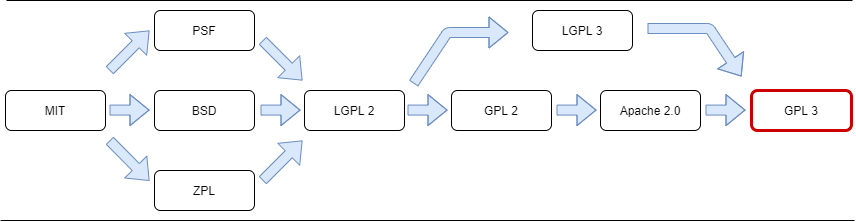

The diagram above was exported from draw.io. Its source (the exported page's mxGraphModel, read from the mxfile embedded in the PNG):
<mxGraphModel dx="1718" dy="588" grid="0" gridSize="10" guides="1" tooltips="1" connect="1" arrows="1" fold="1" page="1" pageScale="1" pageWidth="1169" pageHeight="827" math="0" shadow="0">
  <root>
    <mxCell id="fxYUPOkAJNc6T8C16fJi-0" />
    <mxCell id="fxYUPOkAJNc6T8C16fJi-1" parent="fxYUPOkAJNc6T8C16fJi-0" />
    <mxCell id="fxYUPOkAJNc6T8C16fJi-8" value="MIT" style="rounded=1;whiteSpace=wrap;html=1;" vertex="1" parent="fxYUPOkAJNc6T8C16fJi-1">
      <mxGeometry x="166" y="254" width="100" height="40" as="geometry" />
    </mxCell>
    <mxCell id="fxYUPOkAJNc6T8C16fJi-9" value="Apache 2.0" style="rounded=1;whiteSpace=wrap;html=1;" vertex="1" parent="fxYUPOkAJNc6T8C16fJi-1">
      <mxGeometry x="761" y="254" width="100" height="40" as="geometry" />
    </mxCell>
    <mxCell id="fxYUPOkAJNc6T8C16fJi-10" value="GPL 3" style="rounded=1;whiteSpace=wrap;html=1;strokeColor=#CC0000;strokeWidth=3;" vertex="1" parent="fxYUPOkAJNc6T8C16fJi-1">
      <mxGeometry x="912" y="254" width="100" height="40" as="geometry" />
    </mxCell>
    <mxCell id="fxYUPOkAJNc6T8C16fJi-11" value="GPL 2" style="rounded=1;whiteSpace=wrap;html=1;" vertex="1" parent="fxYUPOkAJNc6T8C16fJi-1">
      <mxGeometry x="612" y="254" width="100" height="40" as="geometry" />
    </mxCell>
    <mxCell id="fxYUPOkAJNc6T8C16fJi-12" value="ZPL" style="rounded=1;whiteSpace=wrap;html=1;" vertex="1" parent="fxYUPOkAJNc6T8C16fJi-1">
      <mxGeometry x="315" y="334" width="100" height="40" as="geometry" />
    </mxCell>
    <mxCell id="fxYUPOkAJNc6T8C16fJi-13" value="PSF" style="rounded=1;whiteSpace=wrap;html=1;" vertex="1" parent="fxYUPOkAJNc6T8C16fJi-1">
      <mxGeometry x="315" y="174" width="100" height="40" as="geometry" />
    </mxCell>
    <mxCell id="fxYUPOkAJNc6T8C16fJi-14" value="BSD" style="rounded=1;whiteSpace=wrap;html=1;" vertex="1" parent="fxYUPOkAJNc6T8C16fJi-1">
      <mxGeometry x="315" y="254" width="100" height="40" as="geometry" />
    </mxCell>
    <mxCell id="fxYUPOkAJNc6T8C16fJi-16" value="" style="shape=flexArrow;endArrow=classic;html=1;fillColor=#dae8fc;strokeColor=#6c8ebf;" edge="1" parent="fxYUPOkAJNc6T8C16fJi-1">
      <mxGeometry width="50" height="50" relative="1" as="geometry">
        <mxPoint x="270" y="273.58000000000004" as="sourcePoint" />
        <mxPoint x="310" y="273.58000000000004" as="targetPoint" />
        <Array as="points">
          <mxPoint x="290" y="273.58000000000004" />
        </Array>
      </mxGeometry>
    </mxCell>
    <mxCell id="fxYUPOkAJNc6T8C16fJi-17" value="" style="shape=flexArrow;endArrow=classic;html=1;fillColor=#dae8fc;strokeColor=#6c8ebf;" edge="1" parent="fxYUPOkAJNc6T8C16fJi-1">
      <mxGeometry width="50" height="50" relative="1" as="geometry">
        <mxPoint x="270" y="234.00000000000006" as="sourcePoint" />
        <mxPoint x="310" y="194" as="targetPoint" />
        <Array as="points" />
      </mxGeometry>
    </mxCell>
    <mxCell id="fxYUPOkAJNc6T8C16fJi-18" value="" style="shape=flexArrow;endArrow=classic;html=1;fillColor=#dae8fc;strokeColor=#6c8ebf;" edge="1" parent="fxYUPOkAJNc6T8C16fJi-1">
      <mxGeometry width="50" height="50" relative="1" as="geometry">
        <mxPoint x="270" y="304" as="sourcePoint" />
        <mxPoint x="310" y="344.42" as="targetPoint" />
        <Array as="points" />
      </mxGeometry>
    </mxCell>
    <mxCell id="fxYUPOkAJNc6T8C16fJi-19" value="" style="shape=flexArrow;endArrow=classic;html=1;fillColor=#dae8fc;strokeColor=#6c8ebf;" edge="1" parent="fxYUPOkAJNc6T8C16fJi-1">
      <mxGeometry width="50" height="50" relative="1" as="geometry">
        <mxPoint x="421" y="273.58000000000004" as="sourcePoint" />
        <mxPoint x="461" y="273.58000000000004" as="targetPoint" />
        <Array as="points">
          <mxPoint x="441" y="273.58000000000004" />
        </Array>
      </mxGeometry>
    </mxCell>
    <mxCell id="fxYUPOkAJNc6T8C16fJi-20" value="" style="shape=flexArrow;endArrow=classic;html=1;fillColor=#dae8fc;strokeColor=#6c8ebf;" edge="1" parent="fxYUPOkAJNc6T8C16fJi-1">
      <mxGeometry width="50" height="50" relative="1" as="geometry">
        <mxPoint x="717" y="273.58000000000004" as="sourcePoint" />
        <mxPoint x="757" y="273.58000000000004" as="targetPoint" />
        <Array as="points">
          <mxPoint x="737" y="273.58000000000004" />
        </Array>
      </mxGeometry>
    </mxCell>
    <mxCell id="fxYUPOkAJNc6T8C16fJi-22" value="" style="shape=flexArrow;endArrow=classic;html=1;fillColor=#dae8fc;strokeColor=#6c8ebf;" edge="1" parent="fxYUPOkAJNc6T8C16fJi-1">
      <mxGeometry width="50" height="50" relative="1" as="geometry">
        <mxPoint x="866" y="273.58000000000004" as="sourcePoint" />
        <mxPoint x="906" y="273.58000000000004" as="targetPoint" />
        <Array as="points">
          <mxPoint x="886" y="273.58000000000004" />
        </Array>
      </mxGeometry>
    </mxCell>
    <mxCell id="fxYUPOkAJNc6T8C16fJi-24" value="" style="endArrow=none;html=1;" edge="1" parent="fxYUPOkAJNc6T8C16fJi-1">
      <mxGeometry width="50" height="50" relative="1" as="geometry">
        <mxPoint x="167" y="164" as="sourcePoint" />
        <mxPoint x="1013" y="164" as="targetPoint" />
      </mxGeometry>
    </mxCell>
    <mxCell id="fxYUPOkAJNc6T8C16fJi-26" value="" style="endArrow=none;html=1;" edge="1" parent="fxYUPOkAJNc6T8C16fJi-1">
      <mxGeometry width="50" height="50" relative="1" as="geometry">
        <mxPoint x="161" y="384" as="sourcePoint" />
        <mxPoint x="1015" y="384" as="targetPoint" />
      </mxGeometry>
    </mxCell>
    <mxCell id="fxYUPOkAJNc6T8C16fJi-30" value="" style="shape=flexArrow;endArrow=classic;html=1;fillColor=#dae8fc;strokeColor=#6c8ebf;" edge="1" parent="fxYUPOkAJNc6T8C16fJi-1">
      <mxGeometry width="50" height="50" relative="1" as="geometry">
        <mxPoint x="423" y="344.00000000000006" as="sourcePoint" />
        <mxPoint x="463" y="304" as="targetPoint" />
        <Array as="points" />
      </mxGeometry>
    </mxCell>
    <mxCell id="fxYUPOkAJNc6T8C16fJi-31" value="" style="shape=flexArrow;endArrow=classic;html=1;fillColor=#dae8fc;strokeColor=#6c8ebf;" edge="1" parent="fxYUPOkAJNc6T8C16fJi-1">
      <mxGeometry width="50" height="50" relative="1" as="geometry">
        <mxPoint x="423" y="204.00000000000006" as="sourcePoint" />
        <mxPoint x="463" y="244" as="targetPoint" />
        <Array as="points" />
      </mxGeometry>
    </mxCell>
    <mxCell id="fxYUPOkAJNc6T8C16fJi-32" value="LGPL 2" style="rounded=1;whiteSpace=wrap;html=1;" vertex="1" parent="fxYUPOkAJNc6T8C16fJi-1">
      <mxGeometry x="465" y="254" width="100" height="40" as="geometry" />
    </mxCell>
    <mxCell id="fxYUPOkAJNc6T8C16fJi-33" value="" style="shape=flexArrow;endArrow=classic;html=1;fillColor=#dae8fc;strokeColor=#6c8ebf;" edge="1" parent="fxYUPOkAJNc6T8C16fJi-1">
      <mxGeometry width="50" height="50" relative="1" as="geometry">
        <mxPoint x="568" y="273.58000000000004" as="sourcePoint" />
        <mxPoint x="608" y="273.58000000000004" as="targetPoint" />
        <Array as="points">
          <mxPoint x="588" y="273.58000000000004" />
        </Array>
      </mxGeometry>
    </mxCell>
    <mxCell id="fxYUPOkAJNc6T8C16fJi-34" value="LGPL 3" style="rounded=1;whiteSpace=wrap;html=1;" vertex="1" parent="fxYUPOkAJNc6T8C16fJi-1">
      <mxGeometry x="693" y="174" width="100" height="40" as="geometry" />
    </mxCell>
    <mxCell id="fxYUPOkAJNc6T8C16fJi-35" value="" style="shape=flexArrow;endArrow=classic;html=1;fillColor=#dae8fc;strokeColor=#6c8ebf;" edge="1" parent="fxYUPOkAJNc6T8C16fJi-1">
      <mxGeometry width="50" height="50" relative="1" as="geometry">
        <mxPoint x="808" y="192" as="sourcePoint" />
        <mxPoint x="902" y="240" as="targetPoint" />
        <Array as="points">
          <mxPoint x="870" y="192" />
        </Array>
      </mxGeometry>
    </mxCell>
    <mxCell id="fxYUPOkAJNc6T8C16fJi-36" value="" style="shape=flexArrow;endArrow=classic;html=1;fillColor=#dae8fc;strokeColor=#6c8ebf;" edge="1" parent="fxYUPOkAJNc6T8C16fJi-1">
      <mxGeometry width="50" height="50" relative="1" as="geometry">
        <mxPoint x="574" y="247" as="sourcePoint" />
        <mxPoint x="669" y="196" as="targetPoint" />
        <Array as="points">
          <mxPoint x="608" y="196" />
        </Array>
      </mxGeometry>
    </mxCell>
  </root>
</mxGraphModel>